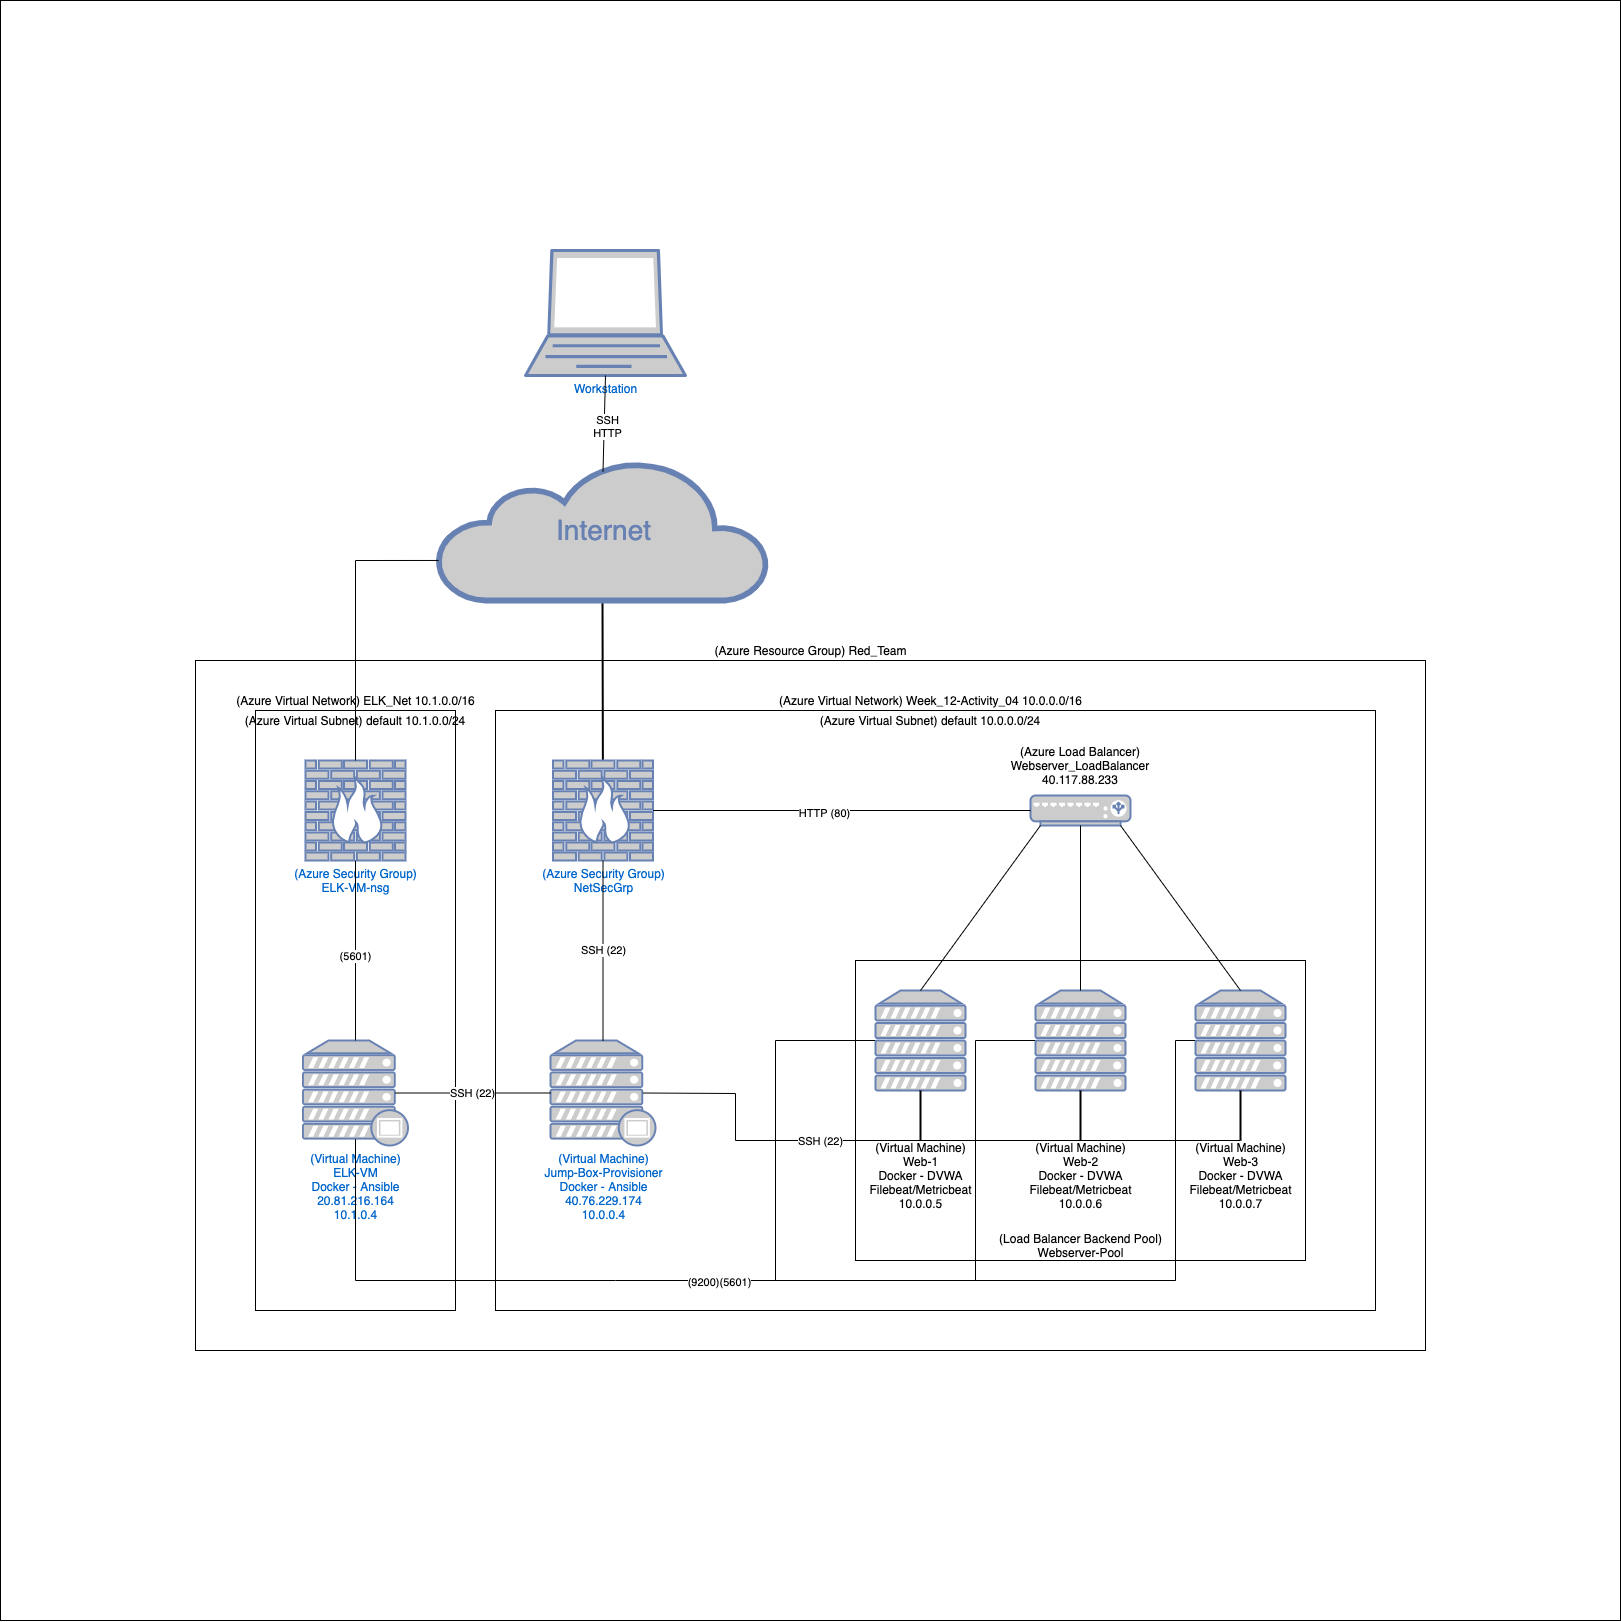

The diagram above was exported from draw.io. Its source (the exported page's mxGraphModel, read from the mxfile embedded in the PNG):
<mxGraphModel dx="4665" dy="2868" grid="1" gridSize="10" guides="1" tooltips="1" connect="1" arrows="1" fold="1" page="1" pageScale="1" pageWidth="1100" pageHeight="850" background="#ffffff" math="0" shadow="0">
  <root>
    <mxCell id="0" />
    <mxCell id="1" parent="0" />
    <mxCell id="xFn5my52RHnC2Bl9KFB0-53" value="" style="rounded=0;whiteSpace=wrap;html=1;fillColor=none;" parent="1" vertex="1">
      <mxGeometry x="510" y="740" width="450" height="300" as="geometry" />
    </mxCell>
    <mxCell id="xFn5my52RHnC2Bl9KFB0-59" value="" style="rounded=0;whiteSpace=wrap;html=1;fillColor=none;" parent="1" vertex="1">
      <mxGeometry x="-150" y="440" width="1230" height="690" as="geometry" />
    </mxCell>
    <mxCell id="cdSK07hgACm5Y3eoIntW-13" value="" style="rounded=0;whiteSpace=wrap;html=1;fillColor=none;" vertex="1" parent="1">
      <mxGeometry x="-90" y="490" width="200" height="600" as="geometry" />
    </mxCell>
    <mxCell id="xFn5my52RHnC2Bl9KFB0-55" value="" style="rounded=0;whiteSpace=wrap;html=1;fillColor=none;" parent="1" vertex="1">
      <mxGeometry x="150" y="490" width="880" height="600" as="geometry" />
    </mxCell>
    <mxCell id="7c3789c024ecab99-55" style="edgeStyle=none;html=1;labelBackgroundColor=none;endArrow=none;endFill=0;strokeWidth=2;fontFamily=Verdana;fontSize=28;fontColor=#6881B3;targetPerimeterSpacing=0;rounded=0;" parent="1" source="7c3789c024ecab99-8" edge="1">
      <mxGeometry relative="1" as="geometry">
        <mxPoint x="257" y="380" as="targetPoint" />
      </mxGeometry>
    </mxCell>
    <mxCell id="7c3789c024ecab99-8" value="(Azure Security Group)&lt;br&gt;NetSecGrp" style="fontColor=#0066CC;verticalAlign=top;verticalLabelPosition=bottom;labelPosition=center;align=center;html=1;fillColor=#CCCCCC;strokeColor=#6881B3;gradientColor=none;gradientDirection=north;strokeWidth=2;shape=mxgraph.networks.firewall;rounded=0;shadow=0;comic=0;" parent="1" vertex="1">
      <mxGeometry x="207.5" y="540" width="100" height="100" as="geometry" />
    </mxCell>
    <mxCell id="7c3789c024ecab99-53" value="Internet" style="html=1;fillColor=#CCCCCC;strokeColor=#6881B3;gradientColor=none;gradientDirection=north;strokeWidth=2;shape=mxgraph.networks.cloud;fontColor=#6881B3;rounded=0;shadow=0;comic=0;align=center;fontSize=28;" parent="1" vertex="1">
      <mxGeometry x="92.5" y="240" width="330" height="140" as="geometry" />
    </mxCell>
    <mxCell id="8_nxx-5r9sDk6LYNhPpa-5" value="Workstation" style="fontColor=#0066CC;verticalAlign=top;verticalLabelPosition=bottom;labelPosition=center;align=center;html=1;outlineConnect=0;fillColor=#CCCCCC;strokeColor=#6881B3;gradientColor=none;gradientDirection=north;strokeWidth=2;shape=mxgraph.networks.laptop;" parent="1" vertex="1">
      <mxGeometry x="180" y="30" width="160" height="125" as="geometry" />
    </mxCell>
    <mxCell id="xFn5my52RHnC2Bl9KFB0-1" value="" style="fontColor=#0066CC;verticalAlign=top;verticalLabelPosition=bottom;labelPosition=center;align=center;html=1;outlineConnect=0;fillColor=#CCCCCC;strokeColor=#6881B3;gradientColor=none;gradientDirection=north;strokeWidth=2;shape=mxgraph.networks.load_balancer;" parent="1" vertex="1">
      <mxGeometry x="685" y="575" width="100" height="30" as="geometry" />
    </mxCell>
    <mxCell id="xFn5my52RHnC2Bl9KFB0-4" value="" style="endArrow=none;html=1;entryX=0;entryY=0.5;entryDx=0;entryDy=0;entryPerimeter=0;exitX=1;exitY=0.5;exitDx=0;exitDy=0;exitPerimeter=0;" parent="1" source="7c3789c024ecab99-8" target="xFn5my52RHnC2Bl9KFB0-1" edge="1">
      <mxGeometry width="50" height="50" relative="1" as="geometry">
        <mxPoint x="360" y="660" as="sourcePoint" />
        <mxPoint x="410" y="610" as="targetPoint" />
      </mxGeometry>
    </mxCell>
    <mxCell id="xFn5my52RHnC2Bl9KFB0-42" value="HTTP (80)" style="edgeLabel;html=1;align=center;verticalAlign=middle;resizable=0;points=[];" parent="xFn5my52RHnC2Bl9KFB0-4" vertex="1" connectable="0">
      <mxGeometry x="-0.104" y="-2" relative="1" as="geometry">
        <mxPoint as="offset" />
      </mxGeometry>
    </mxCell>
    <mxCell id="xFn5my52RHnC2Bl9KFB0-5" value="" style="endArrow=none;html=1;entryX=0.5;entryY=1;entryDx=0;entryDy=0;entryPerimeter=0;exitX=0.5;exitY=0.08;exitDx=0;exitDy=0;exitPerimeter=0;" parent="1" source="7c3789c024ecab99-53" target="8_nxx-5r9sDk6LYNhPpa-5" edge="1">
      <mxGeometry width="50" height="50" relative="1" as="geometry">
        <mxPoint x="360" y="660" as="sourcePoint" />
        <mxPoint x="410" y="610" as="targetPoint" />
      </mxGeometry>
    </mxCell>
    <mxCell id="xFn5my52RHnC2Bl9KFB0-41" value="SSH&lt;br&gt;HTTP" style="edgeLabel;html=1;align=center;verticalAlign=middle;resizable=0;points=[];" parent="xFn5my52RHnC2Bl9KFB0-5" vertex="1" connectable="0">
      <mxGeometry x="0.0014" y="-2" relative="1" as="geometry">
        <mxPoint y="1" as="offset" />
      </mxGeometry>
    </mxCell>
    <mxCell id="xFn5my52RHnC2Bl9KFB0-6" value="(Virtual Machine)&lt;br&gt;Jump-Box-Provisioner&lt;br&gt;Docker - Ansible&lt;br&gt;40.76.229.174&lt;br&gt;10.0.0.4&lt;br&gt;" style="fontColor=#0066CC;verticalAlign=top;verticalLabelPosition=bottom;labelPosition=center;align=center;html=1;outlineConnect=0;fillColor=#CCCCCC;strokeColor=#6881B3;gradientColor=none;gradientDirection=north;strokeWidth=2;shape=mxgraph.networks.proxy_server;" parent="1" vertex="1">
      <mxGeometry x="205" y="820" width="105" height="105" as="geometry" />
    </mxCell>
    <mxCell id="xFn5my52RHnC2Bl9KFB0-7" value="SSH (22)" style="endArrow=none;html=1;entryX=0.5;entryY=1;entryDx=0;entryDy=0;entryPerimeter=0;exitX=0.5;exitY=0;exitDx=0;exitDy=0;exitPerimeter=0;" parent="1" source="xFn5my52RHnC2Bl9KFB0-6" target="7c3789c024ecab99-8" edge="1">
      <mxGeometry width="50" height="50" relative="1" as="geometry">
        <mxPoint x="530" y="620" as="sourcePoint" />
        <mxPoint x="580" y="570" as="targetPoint" />
      </mxGeometry>
    </mxCell>
    <mxCell id="cdSK07hgACm5Y3eoIntW-19" style="edgeStyle=orthogonalEdgeStyle;rounded=0;orthogonalLoop=1;jettySize=auto;html=1;targetPerimeterSpacing=0;endArrow=none;endFill=0;sketch=0;shadow=0;" edge="1" parent="1" source="xFn5my52RHnC2Bl9KFB0-12">
      <mxGeometry relative="1" as="geometry">
        <mxPoint x="430" y="1060" as="targetPoint" />
      </mxGeometry>
    </mxCell>
    <mxCell id="xFn5my52RHnC2Bl9KFB0-12" value="" style="fontColor=#0066CC;verticalAlign=top;verticalLabelPosition=bottom;labelPosition=center;align=center;html=1;outlineConnect=0;fillColor=#CCCCCC;strokeColor=#6881B3;gradientColor=none;gradientDirection=north;strokeWidth=2;shape=mxgraph.networks.server;" parent="1" vertex="1">
      <mxGeometry x="530" y="770" width="90" height="100" as="geometry" />
    </mxCell>
    <mxCell id="cdSK07hgACm5Y3eoIntW-20" style="edgeStyle=orthogonalEdgeStyle;rounded=0;orthogonalLoop=1;jettySize=auto;html=1;targetPerimeterSpacing=0;endArrow=none;endFill=0;" edge="1" parent="1" source="xFn5my52RHnC2Bl9KFB0-13">
      <mxGeometry relative="1" as="geometry">
        <mxPoint x="630" y="1060" as="targetPoint" />
      </mxGeometry>
    </mxCell>
    <mxCell id="xFn5my52RHnC2Bl9KFB0-13" value="" style="fontColor=#0066CC;verticalAlign=top;verticalLabelPosition=bottom;labelPosition=center;align=center;html=1;outlineConnect=0;fillColor=#CCCCCC;strokeColor=#6881B3;gradientColor=none;gradientDirection=north;strokeWidth=2;shape=mxgraph.networks.server;" parent="1" vertex="1">
      <mxGeometry x="690" y="770" width="90" height="100" as="geometry" />
    </mxCell>
    <mxCell id="cdSK07hgACm5Y3eoIntW-23" style="edgeStyle=orthogonalEdgeStyle;rounded=0;orthogonalLoop=1;jettySize=auto;html=1;targetPerimeterSpacing=0;endArrow=none;endFill=0;" edge="1" parent="1" source="xFn5my52RHnC2Bl9KFB0-14">
      <mxGeometry relative="1" as="geometry">
        <mxPoint x="829.9999999999995" y="1060" as="targetPoint" />
      </mxGeometry>
    </mxCell>
    <mxCell id="xFn5my52RHnC2Bl9KFB0-14" value="" style="fontColor=#0066CC;verticalAlign=top;verticalLabelPosition=bottom;labelPosition=center;align=center;html=1;outlineConnect=0;fillColor=#CCCCCC;strokeColor=#6881B3;gradientColor=none;gradientDirection=north;strokeWidth=2;shape=mxgraph.networks.server;" parent="1" vertex="1">
      <mxGeometry x="850" y="770" width="90" height="100" as="geometry" />
    </mxCell>
    <mxCell id="xFn5my52RHnC2Bl9KFB0-15" value="" style="endArrow=none;html=1;entryX=0.1;entryY=1;entryDx=0;entryDy=0;entryPerimeter=0;exitX=0.5;exitY=0;exitDx=0;exitDy=0;exitPerimeter=0;" parent="1" source="xFn5my52RHnC2Bl9KFB0-12" target="xFn5my52RHnC2Bl9KFB0-1" edge="1">
      <mxGeometry width="50" height="50" relative="1" as="geometry">
        <mxPoint x="530" y="620" as="sourcePoint" />
        <mxPoint x="580" y="570" as="targetPoint" />
      </mxGeometry>
    </mxCell>
    <mxCell id="xFn5my52RHnC2Bl9KFB0-16" value="" style="endArrow=none;html=1;entryX=0.5;entryY=1;entryDx=0;entryDy=0;entryPerimeter=0;exitX=0.5;exitY=0;exitDx=0;exitDy=0;exitPerimeter=0;" parent="1" source="xFn5my52RHnC2Bl9KFB0-13" target="xFn5my52RHnC2Bl9KFB0-1" edge="1">
      <mxGeometry width="50" height="50" relative="1" as="geometry">
        <mxPoint x="530" y="620" as="sourcePoint" />
        <mxPoint x="580" y="570" as="targetPoint" />
      </mxGeometry>
    </mxCell>
    <mxCell id="xFn5my52RHnC2Bl9KFB0-17" value="" style="endArrow=none;html=1;entryX=0.9;entryY=1;entryDx=0;entryDy=0;entryPerimeter=0;exitX=0.5;exitY=0;exitDx=0;exitDy=0;exitPerimeter=0;" parent="1" source="xFn5my52RHnC2Bl9KFB0-14" target="xFn5my52RHnC2Bl9KFB0-1" edge="1">
      <mxGeometry width="50" height="50" relative="1" as="geometry">
        <mxPoint x="530" y="620" as="sourcePoint" />
        <mxPoint x="580" y="570" as="targetPoint" />
      </mxGeometry>
    </mxCell>
    <mxCell id="xFn5my52RHnC2Bl9KFB0-40" style="rounded=0;orthogonalLoop=1;jettySize=auto;html=1;exitX=1;exitY=0.5;exitDx=0;exitDy=0;exitPerimeter=0;entryX=0.88;entryY=0.5;entryDx=0;entryDy=0;entryPerimeter=0;endArrow=none;endFill=0;" parent="1" source="xFn5my52RHnC2Bl9KFB0-34" target="xFn5my52RHnC2Bl9KFB0-6" edge="1">
      <mxGeometry relative="1" as="geometry">
        <mxPoint x="390" y="880" as="targetPoint" />
        <Array as="points">
          <mxPoint x="390" y="920" />
          <mxPoint x="390" y="873" />
        </Array>
      </mxGeometry>
    </mxCell>
    <mxCell id="xFn5my52RHnC2Bl9KFB0-51" value="SSH (22)" style="edgeLabel;html=1;align=center;verticalAlign=middle;resizable=0;points=[];" parent="xFn5my52RHnC2Bl9KFB0-40" vertex="1" connectable="0">
      <mxGeometry x="0.3147" relative="1" as="geometry">
        <mxPoint x="1" as="offset" />
      </mxGeometry>
    </mxCell>
    <mxCell id="xFn5my52RHnC2Bl9KFB0-34" value="" style="line;strokeWidth=2;direction=south;html=1;" parent="1" vertex="1">
      <mxGeometry x="890" y="870" width="10" height="50" as="geometry" />
    </mxCell>
    <mxCell id="xFn5my52RHnC2Bl9KFB0-35" value="" style="line;strokeWidth=2;direction=south;html=1;" parent="1" vertex="1">
      <mxGeometry x="730" y="870" width="10" height="50" as="geometry" />
    </mxCell>
    <mxCell id="xFn5my52RHnC2Bl9KFB0-36" value="" style="line;strokeWidth=2;direction=south;html=1;" parent="1" vertex="1">
      <mxGeometry x="570" y="870" width="10" height="50" as="geometry" />
    </mxCell>
    <mxCell id="xFn5my52RHnC2Bl9KFB0-44" value="(Virtual Machine)&lt;br&gt;Web-1&lt;br&gt;Docker - DVWA&lt;br&gt;Filebeat/Metricbeat&lt;br&gt;10.0.0.5" style="text;html=1;strokeColor=none;fillColor=none;align=center;verticalAlign=middle;whiteSpace=wrap;rounded=0;" parent="1" vertex="1">
      <mxGeometry x="522.5" y="925" width="105" height="60" as="geometry" />
    </mxCell>
    <mxCell id="xFn5my52RHnC2Bl9KFB0-48" value="(Virtual Machine)&lt;br&gt;Web-2&lt;br&gt;Docker - DVWA&lt;br&gt;Filebeat/Metricbeat&lt;br&gt;10.0.0.6" style="text;html=1;strokeColor=none;fillColor=none;align=center;verticalAlign=middle;whiteSpace=wrap;rounded=0;" parent="1" vertex="1">
      <mxGeometry x="682.5" y="925" width="105" height="60" as="geometry" />
    </mxCell>
    <mxCell id="xFn5my52RHnC2Bl9KFB0-49" value="(Virtual Machine)&lt;br&gt;Web-3&lt;br&gt;Docker - DVWA&lt;br&gt;Filebeat/Metricbeat&lt;br&gt;10.0.0.7" style="text;html=1;strokeColor=none;fillColor=none;align=center;verticalAlign=middle;whiteSpace=wrap;rounded=0;" parent="1" vertex="1">
      <mxGeometry x="842.5" y="925" width="105" height="60" as="geometry" />
    </mxCell>
    <mxCell id="xFn5my52RHnC2Bl9KFB0-50" value="(Azure Load Balancer)&lt;br&gt;Webserver_LoadBalancer&lt;br&gt;40.117.88.233" style="text;html=1;strokeColor=none;fillColor=none;align=center;verticalAlign=middle;whiteSpace=wrap;rounded=0;" parent="1" vertex="1">
      <mxGeometry x="661.25" y="520" width="147.5" height="50" as="geometry" />
    </mxCell>
    <mxCell id="xFn5my52RHnC2Bl9KFB0-54" value="(Load Balancer Backend Pool)&lt;br&gt;Webserver-Pool" style="text;html=1;strokeColor=none;fillColor=none;align=center;verticalAlign=middle;whiteSpace=wrap;rounded=0;" parent="1" vertex="1">
      <mxGeometry x="647.5" y="1010" width="175" height="30" as="geometry" />
    </mxCell>
    <mxCell id="xFn5my52RHnC2Bl9KFB0-56" value="(Azure Virtual Subnet) default 10.0.0.0/24" style="text;html=1;strokeColor=none;fillColor=none;align=center;verticalAlign=middle;whiteSpace=wrap;rounded=0;" parent="1" vertex="1">
      <mxGeometry x="461.25" y="490" width="247.5" height="20" as="geometry" />
    </mxCell>
    <mxCell id="xFn5my52RHnC2Bl9KFB0-58" value="(Azure Virtual Network) Week_12-Activity_04 10.0.0.0/16" style="text;html=1;strokeColor=none;fillColor=none;align=center;verticalAlign=middle;whiteSpace=wrap;rounded=0;" parent="1" vertex="1">
      <mxGeometry x="430.62" y="470" width="308.75" height="20" as="geometry" />
    </mxCell>
    <mxCell id="xFn5my52RHnC2Bl9KFB0-60" value="(Azure Resource Group) Red_Team" style="text;html=1;strokeColor=none;fillColor=none;align=center;verticalAlign=middle;whiteSpace=wrap;rounded=0;" parent="1" vertex="1">
      <mxGeometry x="362.5" y="420" width="205" height="20" as="geometry" />
    </mxCell>
    <mxCell id="cdSK07hgACm5Y3eoIntW-1" value="(Azure Security Group)&lt;br&gt;ELK-VM-nsg" style="fontColor=#0066CC;verticalAlign=top;verticalLabelPosition=bottom;labelPosition=center;align=center;html=1;outlineConnect=0;fillColor=#CCCCCC;strokeColor=#6881B3;gradientColor=none;gradientDirection=north;strokeWidth=2;shape=mxgraph.networks.firewall;" vertex="1" parent="1">
      <mxGeometry x="-40" y="540" width="100" height="100" as="geometry" />
    </mxCell>
    <mxCell id="cdSK07hgACm5Y3eoIntW-4" value="(Virtual Machine)&lt;br&gt;ELK-VM&lt;br&gt;Docker - Ansible&lt;br&gt;20.81.216.164&lt;br&gt;10.1.0.4" style="fontColor=#0066CC;verticalAlign=top;verticalLabelPosition=bottom;labelPosition=center;align=center;html=1;outlineConnect=0;fillColor=#CCCCCC;strokeColor=#6881B3;gradientColor=none;gradientDirection=north;strokeWidth=2;shape=mxgraph.networks.proxy_server;" vertex="1" parent="1">
      <mxGeometry x="-42.5" y="820" width="105" height="105" as="geometry" />
    </mxCell>
    <mxCell id="cdSK07hgACm5Y3eoIntW-5" value="SSH (22)" style="endArrow=none;html=1;entryX=0;entryY=0.5;entryDx=0;entryDy=0;entryPerimeter=0;exitX=0.88;exitY=0.5;exitDx=0;exitDy=0;exitPerimeter=0;" edge="1" parent="1" source="cdSK07hgACm5Y3eoIntW-4" target="xFn5my52RHnC2Bl9KFB0-6">
      <mxGeometry width="50" height="50" relative="1" as="geometry">
        <mxPoint x="300" y="770" as="sourcePoint" />
        <mxPoint x="350" y="720" as="targetPoint" />
      </mxGeometry>
    </mxCell>
    <mxCell id="cdSK07hgACm5Y3eoIntW-6" value="" style="endArrow=none;html=1;entryX=0.5;entryY=1;entryDx=0;entryDy=0;entryPerimeter=0;exitX=0.5;exitY=0;exitDx=0;exitDy=0;exitPerimeter=0;" edge="1" parent="1" source="cdSK07hgACm5Y3eoIntW-4" target="cdSK07hgACm5Y3eoIntW-1">
      <mxGeometry width="50" height="50" relative="1" as="geometry">
        <mxPoint x="300" y="770" as="sourcePoint" />
        <mxPoint x="350" y="720" as="targetPoint" />
      </mxGeometry>
    </mxCell>
    <mxCell id="cdSK07hgACm5Y3eoIntW-7" value="(5601)" style="edgeLabel;html=1;align=center;verticalAlign=middle;resizable=0;points=[];" vertex="1" connectable="0" parent="cdSK07hgACm5Y3eoIntW-6">
      <mxGeometry x="-0.0444" y="1" relative="1" as="geometry">
        <mxPoint as="offset" />
      </mxGeometry>
    </mxCell>
    <mxCell id="cdSK07hgACm5Y3eoIntW-11" value="" style="endArrow=none;html=1;entryX=0.002;entryY=0.714;entryDx=0;entryDy=0;entryPerimeter=0;rounded=0;" edge="1" parent="1" source="cdSK07hgACm5Y3eoIntW-1" target="7c3789c024ecab99-53">
      <mxGeometry width="50" height="50" relative="1" as="geometry">
        <mxPoint x="-50" y="410" as="sourcePoint" />
        <mxPoint x="8" y="350" as="targetPoint" />
        <Array as="points">
          <mxPoint x="10" y="340" />
        </Array>
      </mxGeometry>
    </mxCell>
    <mxCell id="cdSK07hgACm5Y3eoIntW-14" value="(Azure Virtual Network) ELK_Net 10.1.0.0/16" style="text;html=1;strokeColor=none;fillColor=none;align=center;verticalAlign=middle;whiteSpace=wrap;rounded=0;" vertex="1" parent="1">
      <mxGeometry x="-144.37" y="470" width="308.75" height="20" as="geometry" />
    </mxCell>
    <mxCell id="cdSK07hgACm5Y3eoIntW-15" value="(Azure Virtual Subnet) default 10.1.0.0/24" style="text;html=1;strokeColor=none;fillColor=none;align=center;verticalAlign=middle;whiteSpace=wrap;rounded=0;" vertex="1" parent="1">
      <mxGeometry x="-113.75" y="490" width="247.5" height="20" as="geometry" />
    </mxCell>
    <mxCell id="cdSK07hgACm5Y3eoIntW-16" value="" style="endArrow=none;html=1;entryX=0.5;entryY=0.94;entryDx=0;entryDy=0;entryPerimeter=0;rounded=0;endFill=0;" edge="1" parent="1" target="cdSK07hgACm5Y3eoIntW-4">
      <mxGeometry width="50" height="50" relative="1" as="geometry">
        <mxPoint x="735" y="1060" as="sourcePoint" />
        <mxPoint x="490" y="810" as="targetPoint" />
        <Array as="points">
          <mxPoint x="830" y="1060" />
          <mxPoint x="270" y="1060" />
          <mxPoint x="10" y="1060" />
        </Array>
      </mxGeometry>
    </mxCell>
    <mxCell id="cdSK07hgACm5Y3eoIntW-24" value="(9200)(5601)" style="edgeLabel;html=1;align=center;verticalAlign=middle;resizable=0;points=[];" vertex="1" connectable="0" parent="cdSK07hgACm5Y3eoIntW-16">
      <mxGeometry x="0.0467" y="1" relative="1" as="geometry">
        <mxPoint as="offset" />
      </mxGeometry>
    </mxCell>
    <mxCell id="cdSK07hgACm5Y3eoIntW-27" value="" style="whiteSpace=wrap;html=1;aspect=fixed;fillColor=none;" vertex="1" parent="1">
      <mxGeometry x="-345" y="-220" width="1620" height="1620" as="geometry" />
    </mxCell>
  </root>
</mxGraphModel>